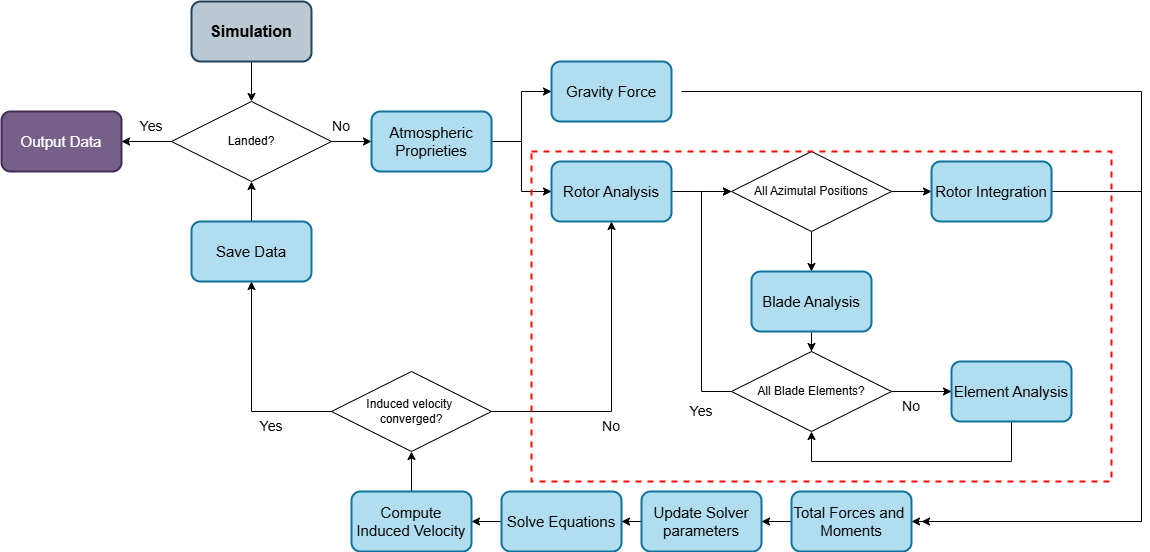

The diagram above was exported from draw.io. Its source (the exported page's mxGraphModel, read from the mxfile embedded in the PNG):
<mxGraphModel dx="2741" dy="966" grid="1" gridSize="10" guides="1" tooltips="1" connect="1" arrows="1" fold="1" page="1" pageScale="1" pageWidth="827" pageHeight="1169" math="0" shadow="0">
  <root>
    <mxCell id="0" />
    <mxCell id="1" parent="0" />
    <mxCell id="WJMETibhFTbaQnMRA5X2-3" value="" style="edgeStyle=orthogonalEdgeStyle;rounded=0;orthogonalLoop=1;jettySize=auto;html=1;" parent="1" source="bFti6miRGZJ90Ro3JgW8-1" target="WJMETibhFTbaQnMRA5X2-1" edge="1">
      <mxGeometry relative="1" as="geometry" />
    </mxCell>
    <mxCell id="bFti6miRGZJ90Ro3JgW8-1" value="&lt;font style=&quot;font-size: 16px;&quot;&gt;&lt;b&gt;Simulation&lt;/b&gt;&lt;/font&gt;" style="rounded=1;whiteSpace=wrap;html=1;strokeWidth=2;fillColor=#bac8d3;strokeColor=#23445d;" parent="1" vertex="1">
      <mxGeometry x="160" y="160" width="120" height="60" as="geometry" />
    </mxCell>
    <mxCell id="-k_jeSoyHkIE9ZWuxTc7-1" value="&lt;font style=&quot;font-size: 15px;&quot;&gt;Output Data&lt;/font&gt;" style="rounded=1;whiteSpace=wrap;html=1;strokeWidth=2;fillColor=#76608a;strokeColor=#432D57;fontColor=#ffffff;" parent="1" vertex="1">
      <mxGeometry x="-30" y="270" width="120" height="60" as="geometry" />
    </mxCell>
    <mxCell id="WJMETibhFTbaQnMRA5X2-2" value="" style="edgeStyle=orthogonalEdgeStyle;rounded=0;orthogonalLoop=1;jettySize=auto;html=1;" parent="1" source="WJMETibhFTbaQnMRA5X2-1" target="-k_jeSoyHkIE9ZWuxTc7-1" edge="1">
      <mxGeometry relative="1" as="geometry" />
    </mxCell>
    <mxCell id="WJMETibhFTbaQnMRA5X2-8" style="edgeStyle=orthogonalEdgeStyle;rounded=0;orthogonalLoop=1;jettySize=auto;html=1;entryX=0;entryY=0.5;entryDx=0;entryDy=0;" parent="1" source="WJMETibhFTbaQnMRA5X2-1" target="WJMETibhFTbaQnMRA5X2-7" edge="1">
      <mxGeometry relative="1" as="geometry" />
    </mxCell>
    <mxCell id="WJMETibhFTbaQnMRA5X2-1" value="Landed?" style="rhombus;whiteSpace=wrap;html=1;" parent="1" vertex="1">
      <mxGeometry x="140" y="260" width="160" height="80" as="geometry" />
    </mxCell>
    <mxCell id="WJMETibhFTbaQnMRA5X2-4" value="&lt;span style=&quot;font-size: 14px;&quot;&gt;Yes&lt;/span&gt;" style="text;html=1;align=center;verticalAlign=middle;whiteSpace=wrap;rounded=0;" parent="1" vertex="1">
      <mxGeometry x="90" y="270" width="60" height="30" as="geometry" />
    </mxCell>
    <mxCell id="WJMETibhFTbaQnMRA5X2-11" style="edgeStyle=orthogonalEdgeStyle;rounded=0;orthogonalLoop=1;jettySize=auto;html=1;entryX=0;entryY=0.5;entryDx=0;entryDy=0;" parent="1" source="WJMETibhFTbaQnMRA5X2-7" target="WJMETibhFTbaQnMRA5X2-9" edge="1">
      <mxGeometry relative="1" as="geometry" />
    </mxCell>
    <mxCell id="WJMETibhFTbaQnMRA5X2-12" style="edgeStyle=orthogonalEdgeStyle;rounded=0;orthogonalLoop=1;jettySize=auto;html=1;entryX=0;entryY=0.5;entryDx=0;entryDy=0;" parent="1" source="WJMETibhFTbaQnMRA5X2-7" target="WJMETibhFTbaQnMRA5X2-10" edge="1">
      <mxGeometry relative="1" as="geometry" />
    </mxCell>
    <mxCell id="WJMETibhFTbaQnMRA5X2-7" value="&lt;font style=&quot;font-size: 15px;&quot;&gt;Atmospheric&lt;/font&gt;&lt;div&gt;&lt;font style=&quot;font-size: 15px;&quot;&gt;Proprieties&lt;/font&gt;&lt;/div&gt;" style="rounded=1;whiteSpace=wrap;html=1;strokeWidth=2;fillColor=#b1ddf0;strokeColor=#10739e;" parent="1" vertex="1">
      <mxGeometry x="340" y="270" width="120" height="60" as="geometry" />
    </mxCell>
    <mxCell id="LmZ1zhXXgxHdwQFQta_s-4" style="edgeStyle=orthogonalEdgeStyle;rounded=0;orthogonalLoop=1;jettySize=auto;html=1;entryX=1;entryY=0.5;entryDx=0;entryDy=0;" parent="1" edge="1">
      <mxGeometry relative="1" as="geometry">
        <mxPoint x="650" y="250" as="sourcePoint" />
        <mxPoint x="890" y="680" as="targetPoint" />
        <Array as="points">
          <mxPoint x="1110" y="250" />
          <mxPoint x="1110" y="680" />
        </Array>
      </mxGeometry>
    </mxCell>
    <mxCell id="WJMETibhFTbaQnMRA5X2-9" value="&lt;span style=&quot;font-size: 15px;&quot;&gt;Gravity Force&lt;/span&gt;" style="rounded=1;whiteSpace=wrap;html=1;strokeWidth=2;fillColor=#b1ddf0;strokeColor=#10739e;" parent="1" vertex="1">
      <mxGeometry x="520" y="220" width="120" height="60" as="geometry" />
    </mxCell>
    <mxCell id="WJMETibhFTbaQnMRA5X2-28" style="edgeStyle=orthogonalEdgeStyle;rounded=0;orthogonalLoop=1;jettySize=auto;html=1;" parent="1" source="WJMETibhFTbaQnMRA5X2-10" edge="1">
      <mxGeometry relative="1" as="geometry">
        <mxPoint x="700" y="350" as="targetPoint" />
      </mxGeometry>
    </mxCell>
    <mxCell id="WJMETibhFTbaQnMRA5X2-10" value="&lt;span style=&quot;font-size: 15px;&quot;&gt;Rotor Analysis&lt;/span&gt;" style="rounded=1;whiteSpace=wrap;html=1;strokeWidth=2;fillColor=#b1ddf0;strokeColor=#10739e;" parent="1" vertex="1">
      <mxGeometry x="520" y="320" width="120" height="60" as="geometry" />
    </mxCell>
    <mxCell id="WJMETibhFTbaQnMRA5X2-14" style="edgeStyle=orthogonalEdgeStyle;rounded=0;orthogonalLoop=1;jettySize=auto;html=1;entryX=0.5;entryY=1;entryDx=0;entryDy=0;" parent="1" source="WJMETibhFTbaQnMRA5X2-13" target="WJMETibhFTbaQnMRA5X2-1" edge="1">
      <mxGeometry relative="1" as="geometry" />
    </mxCell>
    <mxCell id="WJMETibhFTbaQnMRA5X2-13" value="&lt;span style=&quot;font-size: 15px;&quot;&gt;Save Data&lt;/span&gt;" style="rounded=1;whiteSpace=wrap;html=1;strokeWidth=2;fillColor=#b1ddf0;strokeColor=#10739e;" parent="1" vertex="1">
      <mxGeometry x="160" y="380" width="120" height="60" as="geometry" />
    </mxCell>
    <mxCell id="WJMETibhFTbaQnMRA5X2-21" style="edgeStyle=orthogonalEdgeStyle;rounded=0;orthogonalLoop=1;jettySize=auto;html=1;entryX=0.5;entryY=0;entryDx=0;entryDy=0;" parent="1" source="WJMETibhFTbaQnMRA5X2-15" target="WJMETibhFTbaQnMRA5X2-17" edge="1">
      <mxGeometry relative="1" as="geometry" />
    </mxCell>
    <mxCell id="WJMETibhFTbaQnMRA5X2-31" style="edgeStyle=orthogonalEdgeStyle;rounded=0;orthogonalLoop=1;jettySize=auto;html=1;entryX=0;entryY=0.5;entryDx=0;entryDy=0;" parent="1" source="WJMETibhFTbaQnMRA5X2-15" target="WJMETibhFTbaQnMRA5X2-30" edge="1">
      <mxGeometry relative="1" as="geometry" />
    </mxCell>
    <mxCell id="WJMETibhFTbaQnMRA5X2-15" value="All Azimutal Positions" style="rhombus;whiteSpace=wrap;html=1;" parent="1" vertex="1">
      <mxGeometry x="700" y="310" width="160" height="80" as="geometry" />
    </mxCell>
    <mxCell id="WJMETibhFTbaQnMRA5X2-29" style="edgeStyle=orthogonalEdgeStyle;rounded=0;orthogonalLoop=1;jettySize=auto;html=1;entryX=0.5;entryY=0;entryDx=0;entryDy=0;" parent="1" source="WJMETibhFTbaQnMRA5X2-17" target="WJMETibhFTbaQnMRA5X2-18" edge="1">
      <mxGeometry relative="1" as="geometry" />
    </mxCell>
    <mxCell id="WJMETibhFTbaQnMRA5X2-17" value="&lt;font style=&quot;font-size: 15px;&quot;&gt;Blade Analysis&lt;/font&gt;" style="rounded=1;whiteSpace=wrap;html=1;strokeWidth=2;fillColor=#b1ddf0;strokeColor=#10739e;" parent="1" vertex="1">
      <mxGeometry x="720" y="430" width="120" height="60" as="geometry" />
    </mxCell>
    <mxCell id="WJMETibhFTbaQnMRA5X2-22" style="edgeStyle=orthogonalEdgeStyle;rounded=0;orthogonalLoop=1;jettySize=auto;html=1;entryX=0;entryY=0.5;entryDx=0;entryDy=0;" parent="1" source="WJMETibhFTbaQnMRA5X2-18" target="WJMETibhFTbaQnMRA5X2-19" edge="1">
      <mxGeometry relative="1" as="geometry" />
    </mxCell>
    <mxCell id="WJMETibhFTbaQnMRA5X2-26" style="edgeStyle=orthogonalEdgeStyle;rounded=0;orthogonalLoop=1;jettySize=auto;html=1;entryX=0;entryY=0.5;entryDx=0;entryDy=0;" parent="1" source="WJMETibhFTbaQnMRA5X2-18" target="WJMETibhFTbaQnMRA5X2-15" edge="1">
      <mxGeometry relative="1" as="geometry">
        <Array as="points">
          <mxPoint x="670" y="550" />
          <mxPoint x="670" y="350" />
        </Array>
      </mxGeometry>
    </mxCell>
    <mxCell id="WJMETibhFTbaQnMRA5X2-18" value="All Blade Elements?" style="rhombus;whiteSpace=wrap;html=1;" parent="1" vertex="1">
      <mxGeometry x="700" y="510" width="160" height="80" as="geometry" />
    </mxCell>
    <mxCell id="WJMETibhFTbaQnMRA5X2-38" style="edgeStyle=orthogonalEdgeStyle;rounded=0;orthogonalLoop=1;jettySize=auto;html=1;entryX=0.5;entryY=1;entryDx=0;entryDy=0;" parent="1" source="WJMETibhFTbaQnMRA5X2-19" target="WJMETibhFTbaQnMRA5X2-18" edge="1">
      <mxGeometry relative="1" as="geometry">
        <Array as="points">
          <mxPoint x="980" y="620" />
          <mxPoint x="780" y="620" />
        </Array>
      </mxGeometry>
    </mxCell>
    <mxCell id="WJMETibhFTbaQnMRA5X2-19" value="&lt;font style=&quot;font-size: 15px;&quot;&gt;Element Analysis&lt;/font&gt;" style="rounded=1;whiteSpace=wrap;html=1;strokeWidth=2;fillColor=#b1ddf0;strokeColor=#10739e;" parent="1" vertex="1">
      <mxGeometry x="920" y="520" width="120" height="60" as="geometry" />
    </mxCell>
    <mxCell id="LmZ1zhXXgxHdwQFQta_s-5" style="edgeStyle=orthogonalEdgeStyle;rounded=0;orthogonalLoop=1;jettySize=auto;html=1;entryX=1;entryY=0.5;entryDx=0;entryDy=0;" parent="1" source="WJMETibhFTbaQnMRA5X2-30" target="LmZ1zhXXgxHdwQFQta_s-1" edge="1">
      <mxGeometry relative="1" as="geometry">
        <Array as="points">
          <mxPoint x="1110" y="350" />
          <mxPoint x="1110" y="680" />
        </Array>
      </mxGeometry>
    </mxCell>
    <mxCell id="WJMETibhFTbaQnMRA5X2-30" value="&lt;font style=&quot;font-size: 15px;&quot;&gt;Rotor Integration&lt;/font&gt;" style="rounded=1;whiteSpace=wrap;html=1;strokeWidth=2;fillColor=#b1ddf0;strokeColor=#10739e;" parent="1" vertex="1">
      <mxGeometry x="900" y="320" width="120" height="60" as="geometry" />
    </mxCell>
    <mxCell id="WJMETibhFTbaQnMRA5X2-37" style="edgeStyle=orthogonalEdgeStyle;rounded=0;orthogonalLoop=1;jettySize=auto;html=1;entryX=1;entryY=0.5;entryDx=0;entryDy=0;" parent="1" source="WJMETibhFTbaQnMRA5X2-32" target="WJMETibhFTbaQnMRA5X2-36" edge="1">
      <mxGeometry relative="1" as="geometry" />
    </mxCell>
    <mxCell id="WJMETibhFTbaQnMRA5X2-32" value="&lt;span style=&quot;font-size: 15px;&quot;&gt;Update Solver parameters&lt;/span&gt;" style="rounded=1;whiteSpace=wrap;html=1;strokeWidth=2;fillColor=#b1ddf0;strokeColor=#10739e;" parent="1" vertex="1">
      <mxGeometry x="610" y="650" width="120" height="60" as="geometry" />
    </mxCell>
    <mxCell id="WJMETibhFTbaQnMRA5X2-34" value="&lt;span style=&quot;font-size: 14px;&quot;&gt;Yes&lt;/span&gt;" style="text;html=1;align=center;verticalAlign=middle;whiteSpace=wrap;rounded=0;" parent="1" vertex="1">
      <mxGeometry x="640" y="555" width="60" height="30" as="geometry" />
    </mxCell>
    <mxCell id="WJMETibhFTbaQnMRA5X2-35" value="&lt;span style=&quot;font-size: 14px;&quot;&gt;No&lt;/span&gt;" style="text;html=1;align=center;verticalAlign=middle;whiteSpace=wrap;rounded=0;" parent="1" vertex="1">
      <mxGeometry x="280" y="270" width="60" height="30" as="geometry" />
    </mxCell>
    <mxCell id="WJMETibhFTbaQnMRA5X2-49" style="edgeStyle=orthogonalEdgeStyle;rounded=0;orthogonalLoop=1;jettySize=auto;html=1;entryX=1;entryY=0.5;entryDx=0;entryDy=0;" parent="1" source="WJMETibhFTbaQnMRA5X2-36" target="WJMETibhFTbaQnMRA5X2-41" edge="1">
      <mxGeometry relative="1" as="geometry" />
    </mxCell>
    <mxCell id="WJMETibhFTbaQnMRA5X2-36" value="&lt;span style=&quot;font-size: 15px;&quot;&gt;Solve Equations&lt;/span&gt;" style="rounded=1;whiteSpace=wrap;html=1;strokeWidth=2;fillColor=#b1ddf0;strokeColor=#10739e;" parent="1" vertex="1">
      <mxGeometry x="470" y="650" width="120" height="60" as="geometry" />
    </mxCell>
    <mxCell id="WJMETibhFTbaQnMRA5X2-44" style="edgeStyle=orthogonalEdgeStyle;rounded=0;orthogonalLoop=1;jettySize=auto;html=1;entryX=0.5;entryY=1;entryDx=0;entryDy=0;" parent="1" source="WJMETibhFTbaQnMRA5X2-41" target="WJMETibhFTbaQnMRA5X2-42" edge="1">
      <mxGeometry relative="1" as="geometry" />
    </mxCell>
    <mxCell id="WJMETibhFTbaQnMRA5X2-41" value="&lt;span style=&quot;font-size: 15px;&quot;&gt;Compute Induced Velocity&lt;/span&gt;" style="rounded=1;whiteSpace=wrap;html=1;strokeWidth=2;fillColor=#b1ddf0;strokeColor=#10739e;" parent="1" vertex="1">
      <mxGeometry x="320" y="650" width="120" height="60" as="geometry" />
    </mxCell>
    <mxCell id="WJMETibhFTbaQnMRA5X2-43" style="edgeStyle=orthogonalEdgeStyle;rounded=0;orthogonalLoop=1;jettySize=auto;html=1;entryX=0.5;entryY=1;entryDx=0;entryDy=0;" parent="1" source="WJMETibhFTbaQnMRA5X2-42" target="WJMETibhFTbaQnMRA5X2-13" edge="1">
      <mxGeometry relative="1" as="geometry" />
    </mxCell>
    <mxCell id="WJMETibhFTbaQnMRA5X2-45" style="edgeStyle=orthogonalEdgeStyle;rounded=0;orthogonalLoop=1;jettySize=auto;html=1;entryX=0.5;entryY=1;entryDx=0;entryDy=0;" parent="1" source="WJMETibhFTbaQnMRA5X2-42" target="WJMETibhFTbaQnMRA5X2-10" edge="1">
      <mxGeometry relative="1" as="geometry">
        <Array as="points">
          <mxPoint x="580" y="570" />
        </Array>
      </mxGeometry>
    </mxCell>
    <mxCell id="WJMETibhFTbaQnMRA5X2-42" value="Induced velocity&amp;nbsp;&lt;div&gt;converged?&lt;/div&gt;" style="rhombus;whiteSpace=wrap;html=1;" parent="1" vertex="1">
      <mxGeometry x="300" y="530" width="160" height="80" as="geometry" />
    </mxCell>
    <mxCell id="WJMETibhFTbaQnMRA5X2-46" value="&lt;span style=&quot;font-size: 14px;&quot;&gt;Yes&lt;/span&gt;" style="text;html=1;align=center;verticalAlign=middle;whiteSpace=wrap;rounded=0;" parent="1" vertex="1">
      <mxGeometry x="210" y="570" width="60" height="30" as="geometry" />
    </mxCell>
    <mxCell id="WJMETibhFTbaQnMRA5X2-47" value="&lt;span style=&quot;font-size: 14px;&quot;&gt;No&lt;/span&gt;" style="text;html=1;align=center;verticalAlign=middle;whiteSpace=wrap;rounded=0;" parent="1" vertex="1">
      <mxGeometry x="550" y="570" width="60" height="30" as="geometry" />
    </mxCell>
    <mxCell id="WJMETibhFTbaQnMRA5X2-48" value="&lt;span style=&quot;font-size: 14px;&quot;&gt;No&lt;/span&gt;" style="text;html=1;align=center;verticalAlign=middle;whiteSpace=wrap;rounded=0;" parent="1" vertex="1">
      <mxGeometry x="850" y="550" width="60" height="30" as="geometry" />
    </mxCell>
    <mxCell id="LmZ1zhXXgxHdwQFQta_s-3" value="" style="edgeStyle=orthogonalEdgeStyle;rounded=0;orthogonalLoop=1;jettySize=auto;html=1;" parent="1" source="LmZ1zhXXgxHdwQFQta_s-1" target="WJMETibhFTbaQnMRA5X2-32" edge="1">
      <mxGeometry relative="1" as="geometry" />
    </mxCell>
    <mxCell id="LmZ1zhXXgxHdwQFQta_s-1" value="&lt;span style=&quot;font-size: 15px;&quot;&gt;Total Forces and&amp;nbsp; Moments&lt;/span&gt;" style="rounded=1;whiteSpace=wrap;html=1;strokeWidth=2;fillColor=#b1ddf0;strokeColor=#10739e;" parent="1" vertex="1">
      <mxGeometry x="760" y="650" width="120" height="60" as="geometry" />
    </mxCell>
    <mxCell id="I7tlaWniqCfKTxJ07Qar-1" value="" style="rounded=0;whiteSpace=wrap;html=1;fillColor=none;strokeColor=light-dark(#ff0800, #d7817e);dashed=1;strokeWidth=2;" vertex="1" parent="1">
      <mxGeometry x="500" y="310" width="580" height="330" as="geometry" />
    </mxCell>
  </root>
</mxGraphModel>